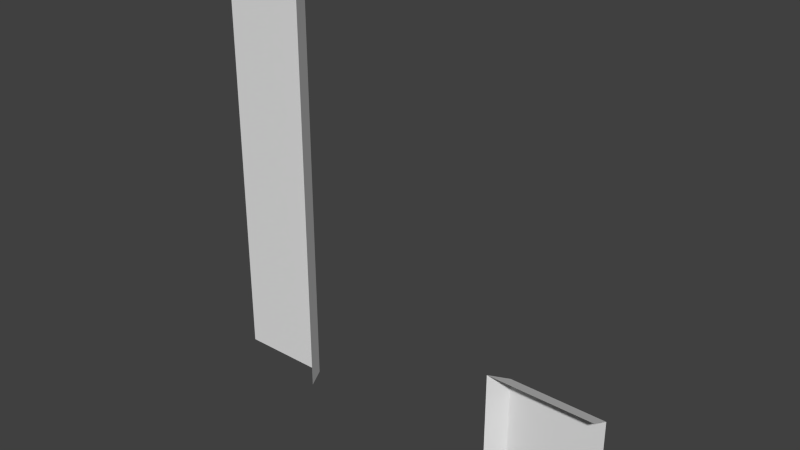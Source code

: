 # Source: FLa10a_Hole_icNstraight_L.blend  (saved by Blender 2.76.0; exported with 4.5.12 LTS)
import bpy
from mathutils import Matrix  # noqa: F401  (used for matrix-valued properties, if any)

bpy.ops.wm.read_factory_settings(use_empty=True)
scene = bpy.context.scene
scene.name = 'Scene'

# ---- collections
col_collection_1 = bpy.data.collections.new('Collection 1'); scene.collection.children.link(col_collection_1)

# ---- world
world_world = bpy.data.worlds.new('World'); scene.world = world_world
world_world.color = (0.05088, 0.05088, 0.05088)
world_world.use_sun_shadow = False
world_world.sun_shadow_jitter_overblur = 0.0
world_world.cycles.sampling_method = 'MANUAL'
world_world.cycles.sample_map_resolution = 256

# ---- meshes
me_plane_062 = bpy.data.meshes.new('Plane.062')
me_plane_062.from_pydata([(2.0, -8.623e-07, -2.0), (1.1, -6.084e-07, -2.0), (1.1, -4.534e-07, -1.1), (2.0, -7.073e-07, -1.1), (1.1, -0.2, -1.0), (2.0, -0.2, -1.0), (1.0, -0.2, -2.0), (1.0, -0.2, -1.1), (1.0, -0.2, -1.0), (-2.0, 2.662e-07, -2.0), (-2.0, 2.662e-07, 2.0), (-1.1, 1.673e-07, 2.0), (-1.1, 1.673e-07, -2.0), (-1.0, -0.2, 2.0), (-1.0, -0.2, -2.0)], [], [(2, 4, 5, 3), (0, 1, 2, 3), (1, 6, 7, 2), (7, 8, 2), (2, 8, 4), (11, 13, 14, 12), (9, 10, 11, 12)])
_uv = me_plane_062.uv_layers.new(name='UVMap')
_uv.uv.foreach_set('vector', [0.225, 0.775, 0.225, 0.75, 0.0, 0.75, 0.0, 0.775, 0.0, 1.0, 0.225, 1.0, 0.225, 0.775, 0.0, 0.775, 0.225, 1.0, 0.25, 1.0, 0.25, 0.775, 0.225, 0.775, 0.25, 0.775, 0.25, 0.75, 0.225, 0.775, 0.225, 0.775, 0.25, 0.75, 0.225, 0.75, 0.775, 0.0, 0.75, 0.0, 0.75, 1.0, 0.775, 1.0, 1.0, 1.0, 1.0, 0.0, 0.775, 0.0, 0.775, 1.0])
me_plane_062.use_remesh_preserve_volume = False
me_plane_062.use_remesh_preserve_attributes = False
me_plane_062.use_mirror_vertex_groups = False
me_plane_062.update()

# ---- objects
ob_plane_148 = bpy.data.objects.new('Plane.148', me_plane_062)

# ---- transforms, parenting, visibility, modifiers, constraints
ob_plane_148.location = (0.0, 0.0, 0.0)
ob_plane_148.lineart.crease_threshold = 0.0

# ---- collection membership
col_collection_1.objects.link(ob_plane_148)

# ---- scene / render settings (as saved in the file)
scene.frame_start = 1; scene.frame_end = 250; scene.frame_set(1)
scene.render.engine = 'BLENDER_EEVEE_NEXT'
scene.render.resolution_percentage = 50
scene.render.dither_intensity = 0.0
scene.cycles.use_denoising = False
scene.cycles.samples = 10
scene.cycles.sampling_pattern = 'TABULATED_SOBOL'
scene.cycles.light_sampling_threshold = 0.0
scene.cycles.use_adaptive_sampling = False
scene.cycles.use_light_tree = False
scene.cycles.blur_glossy = 0.0
scene.cycles.pixel_filter_type = 'GAUSSIAN'
scene.cycles.sample_clamp_indirect = 0.0
scene.view_settings.view_transform = 'Standard'
bpy.context.view_layer.update()

# ---- added for rendering (the .blend has no active camera and no usable light): camera, sun
cam_auto = bpy.data.cameras.new('AutoCamera')
cam_auto.lens = 50.0
cam_auto.sensor_width = 36.0
cam_auto.clip_end = 1000.0
ob_auto_camera = bpy.data.objects.new('AutoCamera', cam_auto)
scene.collection.objects.link(ob_auto_camera)
ob_auto_camera.location = (5.23713, -6.38456, 4.18971)
ob_auto_camera.rotation_euler = (1.09748, -7.21219e-08, 0.694738)
scene.camera = ob_auto_camera
light_auto_sun = bpy.data.lights.new('AutoSun', 'SUN')
light_auto_sun.energy = 3.0
light_auto_sun.angle = 0.0523599
ob_auto_sun = bpy.data.objects.new('AutoSun', light_auto_sun)
scene.collection.objects.link(ob_auto_sun)
ob_auto_sun.rotation_euler = (0.872665, 0.174533, 0.523599)
bpy.context.view_layer.update()
